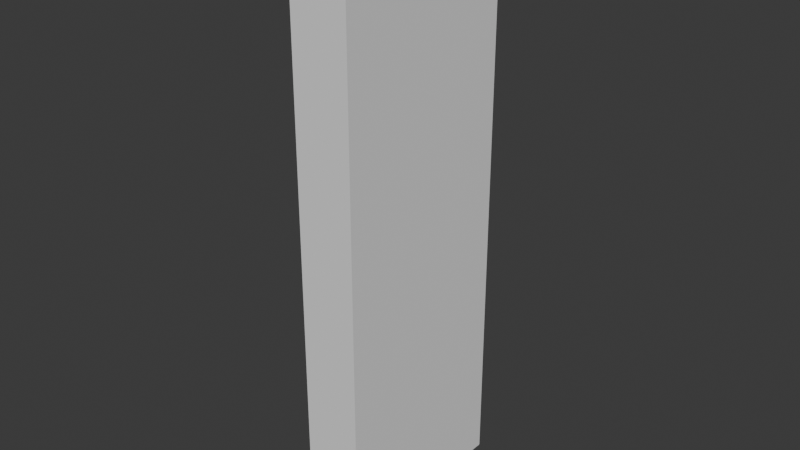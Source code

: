 # Source: corner.blend  (saved by Blender 5.2.45; exported with 4.5.12 LTS)
import bpy
from mathutils import Matrix  # noqa: F401  (used for matrix-valued properties, if any)

bpy.ops.wm.read_factory_settings(use_empty=True)
scene = bpy.context.scene
scene.name = 'Scene'

# ---- collections
col_collection = bpy.data.collections.new('Collection'); scene.collection.children.link(col_collection)

# ---- world
world_world = bpy.data.worlds.new('World'); scene.world = world_world
world_world.use_nodes = True; world_world.node_tree.nodes.clear()
_N = world_world.node_tree.nodes; _L = world_world.node_tree.links
n0 = _N.new('ShaderNodeOutputWorld'); n0.name = 'World Output'; n0.location = (200, 100)
n1 = _N.new('ShaderNodeBackground'); n1.name = 'Background'; n1.location = (-200, 100)
n1.inputs[0].default_value = (0.05088, 0.05088, 0.05088, 1.0)
_L.new(n1.outputs[0], n0.inputs[0])
n0.is_active_output = True
world_world.color = (0.05088, 0.05088, 0.05088)
world_world.sun_shadow_jitter_overblur = 0.0

# ---- meshes
me_cube_001 = bpy.data.meshes.new('Cube.001')
me_cube_001.from_pydata([(-1.0, -1.0, -1.0), (-1.0, -1.0, 1.0), (-1.0, 1.0, -1.0), (-1.0, 1.0, 1.0), (1.0, -1.0, -1.0), (1.0, -1.0, 1.0), (1.0, 1.0, -1.0), (1.0, 1.0, 1.0)], [], [(0, 1, 3, 2), (2, 3, 7, 6), (6, 7, 5, 4), (4, 5, 1, 0), (2, 6, 4, 0), (7, 3, 1, 5)])
_uv = me_cube_001.uv_layers.new(name='UVMap')
_uv.uv.foreach_set('vector', [0.375, 0.0, 0.625, 0.0, 0.625, 0.25, 0.375, 0.25, 0.375, 0.25, 0.625, 0.25, 0.625, 0.5, 0.375, 0.5, 0.375, 0.5, 0.625, 0.5, 0.625, 0.75, 0.375, 0.75, 0.375, 0.75, 0.625, 0.75, 0.625, 1.0, 0.375, 1.0, 0.125, 0.5, 0.375, 0.5, 0.375, 0.75, 0.125, 0.75, 0.625, 0.5, 0.875, 0.5, 0.875, 0.75, 0.625, 0.75])
me_cube_001.update()

# ---- objects
ob_cube = bpy.data.objects.new('Cube', me_cube_001)

# ---- transforms, parenting, visibility, modifiers, constraints
ob_cube.location = (0.0, 0.0, 0.0)
ob_cube.scale = (0.3, 1.0, 3.0)

# ---- collection membership
col_collection.objects.link(ob_cube)

# ---- scene / render settings (as saved in the file)
scene.frame_start = 1; scene.frame_end = 250; scene.frame_set(1)
scene.render.engine = 'BLENDER_EEVEE_NEXT'
scene.render.bake_bias = 0.0
scene.render.bake_samples = 0
scene.render.compositor_device = 'GPU'
scene.eevee.use_volume_custom_range = False
scene.eevee.fast_gi_thickness_near = 0.1
scene.eevee.fast_gi_thickness_far = 0.0
scene.eevee.ray_tracing_options.screen_trace_thickness = 0.1
bpy.context.view_layer.update()

# ---- added for rendering (the .blend has no active camera and no usable light): camera, sun
cam_auto = bpy.data.cameras.new('AutoCamera')
cam_auto.lens = 50.0
cam_auto.sensor_width = 36.0
cam_auto.clip_end = 1000.0
ob_auto_camera = bpy.data.objects.new('AutoCamera', cam_auto)
scene.collection.objects.link(ob_auto_camera)
ob_auto_camera.location = (5.87791, -7.05349, 4.70233)
ob_auto_camera.rotation_euler = (1.09748, -7.21219e-08, 0.694738)
scene.camera = ob_auto_camera
light_auto_sun = bpy.data.lights.new('AutoSun', 'SUN')
light_auto_sun.energy = 3.0
light_auto_sun.angle = 0.0523599
ob_auto_sun = bpy.data.objects.new('AutoSun', light_auto_sun)
scene.collection.objects.link(ob_auto_sun)
ob_auto_sun.rotation_euler = (0.872665, 0.174533, 0.523599)
bpy.context.view_layer.update()
